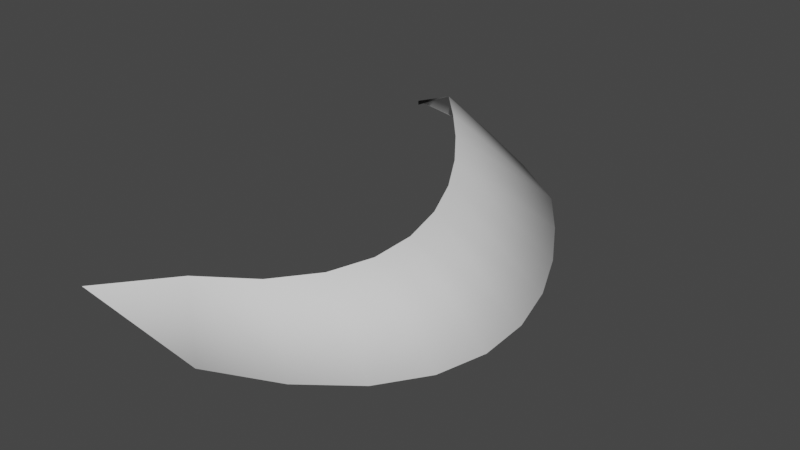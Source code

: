 # Source: Slash.blend  (saved by Blender 3.6.11; exported with 4.5.12 LTS)
import bpy
from mathutils import Matrix  # noqa: F401  (used for matrix-valued properties, if any)

bpy.ops.wm.read_factory_settings(use_empty=True)
scene = bpy.context.scene
scene.name = 'Scene'

# ---- collections
col_collection = bpy.data.collections.new('Collection'); scene.collection.children.link(col_collection)

# ---- world
world_world = bpy.data.worlds.new('World'); scene.world = world_world
world_world.use_nodes = True; world_world.node_tree.nodes.clear()
_N = world_world.node_tree.nodes; _L = world_world.node_tree.links
n0 = _N.new('ShaderNodeOutputWorld'); n0.name = 'World Output'; n0.location = (300, 300)
n1 = _N.new('ShaderNodeBackground'); n1.name = 'Background'; n1.location = (10, 300)
n1.inputs[0].default_value = (0.05088, 0.05088, 0.05088, 1.0)
_L.new(n1.outputs[0], n0.inputs[0])
n0.is_active_output = True
world_world.color = (0.05088, 0.05088, 0.05088)
world_world.use_sun_shadow = False
world_world.sun_shadow_jitter_overblur = 0.0

# ---- meshes
me_beziercurve_001 = bpy.data.meshes.new('BezierCurve.001')
me_beziercurve_001.from_pydata([(-0.9808, -0.4053, 0.02966), (-1.001, -0.6378, 0.05364), (-0.9138, -0.3056, -0.1323), (-0.8752, -0.3299, 0.1889), (-0.7582, -0.1617, -0.1344), (-0.7147, -0.1815, 0.1867), (-0.5853, -0.01586, -0.1369), (-0.5389, -0.03325, 0.1841), (-0.4002, 0.1208, -0.1389), (-0.3524, 0.1044, 0.1822), (-0.2076, 0.2373, -0.1394), (-0.1598, 0.221, 0.1816), (-0.012, 0.3228, -0.1376), (0.03393, 0.3056, 0.1835), (0.1822, 0.366, -0.1324), (0.2237, 0.348, 0.1885), (0.3704, 0.3555, -0.123), (0.4045, 0.338, 0.1975), (0.547, 0.2796, -0.1084), (0.5727, 0.2657, 0.2114), (0.7059, 0.1278, -0.08778), (0.7249, 0.1201, 0.2312), (0.8417, -0.1095, -0.06041), (0.8568, -0.1108, 0.2578), (0.9568, -0.4404, 0.1334), (0.9844, -0.6055, 0.1552), (-1.004, -0.6364, 0.0732), (-0.9089, -0.1491, 0.02259), (0.04617, 0.7627, -0.03878), (0.891, 0.3318, -0.02173), (-0.1495, 0.6787, -0.03142), (0.7557, 0.5673, -0.03591), (-0.7118, 0.171, 0.004315), (0.2393, 0.8044, -0.04399), (1.0, 0.0, 0.0), (-0.5296, 0.4266, -0.01454), (0.4251, 0.7929, -0.04596), (-0.343, 0.5631, -0.02298), (0.5988, 0.7174, -0.04363)], [], [(26, 27, 2, 0), (27, 32, 4, 2), (32, 35, 6, 4), (35, 37, 8, 6), (37, 30, 10, 8), (30, 28, 12, 10), (28, 33, 14, 12), (33, 36, 16, 14), (36, 38, 18, 16), (38, 31, 20, 18), (31, 29, 22, 20), (29, 34, 24, 22), (23, 25, 34, 29), (21, 23, 29, 31), (19, 21, 31, 38), (17, 19, 38, 36), (15, 17, 36, 33), (13, 15, 33, 28), (11, 13, 28, 30), (9, 11, 30, 37), (7, 9, 37, 35), (5, 7, 35, 32), (3, 5, 32, 27), (1, 3, 27, 26)])
me_beziercurve_001.polygons.foreach_set('use_smooth', [True] * 24)
_uv = me_beziercurve_001.uv_layers.new(name='UVMap')
_uv.uv.foreach_set('vector', [0.9996, 1.0, 0.9996, 0.9167, 2.98e-08, 0.9167, 2.98e-08, 1.0, 0.9996, 0.9167, 0.9996, 0.8333, 0.0, 0.8333, 2.98e-08, 0.9167, 0.9996, 0.8333, 0.9996, 0.75, 0.0, 0.75, 0.0, 0.8333, 0.9996, 0.75, 0.9996, 0.6667, 0.0, 0.6667, 0.0, 0.75, 0.9996, 0.6667, 0.9996, 0.5833, 0.0, 0.5833, 0.0, 0.6667, 0.9996, 0.5833, 0.9996, 0.5, 0.0, 0.5, 0.0, 0.5833, 0.9996, 0.5, 0.9996, 0.4167, 0.0, 0.4167, 0.0, 0.5, 0.9996, 0.4167, 0.9996, 0.3333, 0.0, 0.3333, 0.0, 0.4167, 0.9996, 0.3333, 0.9996, 0.25, 0.0, 0.25, 0.0, 0.3333, 0.9996, 0.25, 0.9996, 0.1667, 0.0, 0.1667, 0.0, 0.25, 0.9996, 0.1667, 0.9996, 0.08333, 0.0, 0.08333, 0.0, 0.1667, 0.9996, 0.08333, 0.9996, 0.0, 0.0, 2.98e-08, 0.0, 0.08333, 6.564e-06, 0.08333, 6.564e-06, 0.0, 0.9996, 0.0, 0.9996, 0.08333, 6.564e-06, 0.1667, 6.564e-06, 0.08333, 0.9996, 0.08333, 0.9996, 0.1667, 6.564e-06, 0.25, 6.564e-06, 0.1667, 0.9996, 0.1667, 0.9996, 0.25, 6.564e-06, 0.3333, 6.564e-06, 0.25, 0.9996, 0.25, 0.9996, 0.3333, 6.564e-06, 0.4167, 6.564e-06, 0.3333, 0.9996, 0.3333, 0.9996, 0.4167, 6.564e-06, 0.5, 6.564e-06, 0.4167, 0.9996, 0.4167, 0.9996, 0.5, 6.564e-06, 0.5833, 6.564e-06, 0.5, 0.9996, 0.5, 0.9996, 0.5833, 6.564e-06, 0.6667, 6.564e-06, 0.5833, 0.9996, 0.5833, 0.9996, 0.6667, 6.564e-06, 0.75, 6.564e-06, 0.6667, 0.9996, 0.6667, 0.9996, 0.75, 6.564e-06, 0.8333, 6.564e-06, 0.75, 0.9996, 0.75, 0.9996, 0.8333, 6.564e-06, 0.9167, 6.564e-06, 0.8333, 0.9996, 0.8333, 0.9996, 0.9167, 6.564e-06, 1.0, 6.564e-06, 0.9167, 0.9996, 0.9167, 0.9996, 1.0])
me_beziercurve_001.auto_texspace = False
me_beziercurve_001.update()

# ---- objects
ob_beziercurve = bpy.data.objects.new('BezierCurve', me_beziercurve_001)

# ---- transforms, parenting, visibility, modifiers, constraints
ob_beziercurve.location = (0.0, 0.0, 0.0)
ob_beziercurve.rotation_euler = (0.1125, 0.1109, 4.715)

# ---- collection membership
col_collection.objects.link(ob_beziercurve)

# ---- scene / render settings (as saved in the file)
scene.frame_start = 1; scene.frame_end = 250; scene.frame_set(1)
scene.render.engine = 'BLENDER_EEVEE_NEXT'
scene.cycles.sampling_pattern = 'TABULATED_SOBOL'
scene.view_settings.view_transform = 'Filmic'
bpy.context.view_layer.update()

# ---- added for rendering (the .blend has no active camera and no usable light): camera, sun
cam_auto = bpy.data.cameras.new('AutoCamera')
cam_auto.lens = 50.0
cam_auto.sensor_width = 36.0
cam_auto.clip_end = 1000.0
ob_auto_camera = bpy.data.objects.new('AutoCamera', cam_auto)
scene.collection.objects.link(ob_auto_camera)
ob_auto_camera.location = (2.52376, -2.94272, 2.02606)
ob_auto_camera.rotation_euler = (1.09748, -7.21219e-08, 0.694738)
scene.camera = ob_auto_camera
light_auto_sun = bpy.data.lights.new('AutoSun', 'SUN')
light_auto_sun.energy = 3.0
light_auto_sun.angle = 0.0523599
ob_auto_sun = bpy.data.objects.new('AutoSun', light_auto_sun)
scene.collection.objects.link(ob_auto_sun)
ob_auto_sun.rotation_euler = (0.872665, 0.174533, 0.523599)
bpy.context.view_layer.update()
